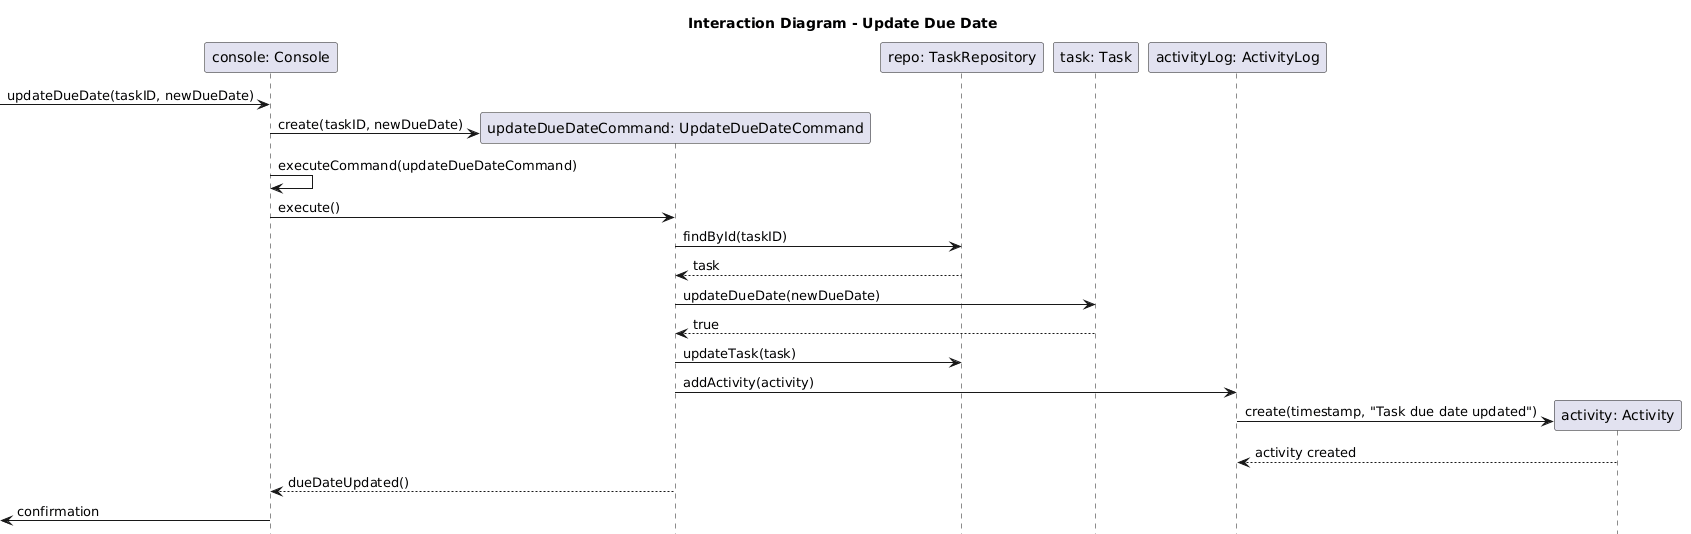

The diagram above was rendered by PlantUML. Its source (embedded in the PNG):
@startuml
title Interaction Diagram - Update Due Date
hide footbox

participant "console: Console" as console
participant "updateDueDateCommand: UpdateDueDateCommand" as updateDueDateCommand
participant "repo: TaskRepository" as repo
participant "task: Task" as task
participant "activityLog: ActivityLog" as activityLog
participant "activity: Activity" as activity

[-> console : updateDueDate(taskID, newDueDate)

create updateDueDateCommand
console -> updateDueDateCommand : create(taskID, newDueDate)
console -> console : executeCommand(updateDueDateCommand)
console -> updateDueDateCommand : execute()

updateDueDateCommand -> repo : findById(taskID)
repo --> updateDueDateCommand : task

updateDueDateCommand -> task : updateDueDate(newDueDate)
task --> updateDueDateCommand : true

updateDueDateCommand -> repo : updateTask(task)

updateDueDateCommand -> activityLog : addActivity(activity)
create activity
activityLog -> activity : create(timestamp, "Task due date updated")
activity --> activityLog : activity created

updateDueDateCommand --> console : dueDateUpdated()
[<- console : confirmation
@enduml